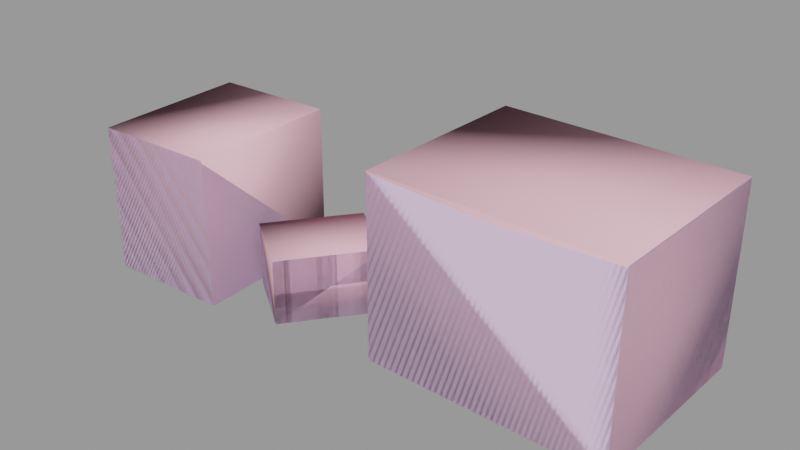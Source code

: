 # Source: box_cluster01.blend  (saved by Blender 2.92.15; exported with 4.5.12 LTS)
import bpy
from mathutils import Matrix  # noqa: F401  (used for matrix-valued properties, if any)

bpy.ops.wm.read_factory_settings(use_empty=True)
scene = bpy.context.scene
scene.name = 'box_cluster01.qc'

# ---- collections
col_box_cluster01 = bpy.data.collections.new('box_cluster01'); scene.collection.children.link(col_box_cluster01)

# ---- materials (node trees are filled in below, after node groups)
mat_shelf_props01 = bpy.data.materials.new('shelf_props01')
mat_shelf_props01.use_transparent_shadow = False
mat_shelf_props01.diffuse_color = (0.9625, 0.6693, 0.9946, 1.0)
mat_phy = bpy.data.materials.new('  phy')
mat_phy.use_transparent_shadow = False
mat_phy.diffuse_color = (0.9764, 0.5248, 0.6225, 1.0)

# ---- material node trees

# ---- meshes
me_box_cluster01_reference = bpy.data.meshes.new('box_cluster01_reference')
me_box_cluster01_reference.from_pydata([(7.339, -7.674, 20.98), (7.658, 14.53, 21.15), (7.658, 14.53, 20.98), (7.339, -7.674, 21.15), (-8.261, -6.004, 7.246), (-12.22, -3.701, 7.683), (-12.22, -3.701, 7.572), (-8.261, -6.004, 7.357), (-4.8, -8.956, 7.572), (-4.8, -8.956, 7.683), (35.6, 14.13, -3e-06), (35.29, -8.076, 20.98), (35.29, -8.076, -4e-06), (35.6, 14.13, 20.98), (7.658, 14.53, 5e-06), (7.339, -7.674, 4e-06), (-5.046, 5.727, 7.572), (-5.046, 5.727, 7.683), (-4.8, -8.956, 2e-06), (-5.046, 5.727, -2e-06), (2.371, 0.4718, 3e-06), (-12.22, -3.701, -3e-06), (2.371, 0.4718, 7.572), (2.371, 0.4718, 7.683), (-28.21, 7.454, 17.22), (-13.41, 7.939, 6e-06), (-28.21, 7.454, 6e-06), (-13.41, 7.939, 17.22), (-12.8, -10.68, -6e-06), (-27.6, -11.17, 17.22), (-27.6, -11.17, -7e-06), (-12.8, -10.68, 17.22), (-13.41, 7.939, 17.47), (-28.21, 7.454, 17.47), (-12.8, -10.68, 17.47), (-27.6, -11.17, 17.47), (35.6, 14.13, 21.15), (35.29, -8.076, 21.15), (-27.91, -1.857, 16.28), (-13.11, -1.372, 16.28), (-27.33, -1.838, 16.48), (-13.62, -1.389, 16.48), (21.33, -7.004, 20.48), (21.62, 13.57, 20.48), (21.63, 14.33, 20.35), (21.33, -7.004, 20.65), (21.62, 13.57, 20.65), (21.31, -7.875, 20.35), (-13.62, -1.389, 16.73), (-27.33, -1.838, 16.73), (-1.619, 2.729, 7.357), (-8.508, -6.329, 7.157), (-1.337, 3.099, 7.157), (-1.619, 2.729, 7.246)], [], [(0, 1, 2), (0, 3, 1), (4, 5, 6), (4, 7, 5), (8, 7, 4), (8, 9, 7), (10, 11, 12), (10, 13, 11), (0, 14, 15), (0, 2, 14), (16, 5, 17), (16, 6, 5), (18, 19, 20), (18, 21, 19), (22, 9, 8), (22, 23, 9), (21, 16, 19), (21, 6, 16), (22, 18, 20), (22, 8, 18), (24, 25, 26), (24, 27, 25), (28, 29, 30), (28, 31, 29), (24, 32, 27), (24, 33, 32), (25, 30, 26), (25, 28, 30), (29, 34, 35), (29, 31, 34), (11, 36, 37), (11, 13, 36), (14, 12, 15), (14, 10, 12), (26, 38, 24), (26, 29, 38), (26, 30, 29), (25, 31, 28), (25, 39, 31), (25, 27, 39), (40, 24, 27), (40, 27, 41), (31, 40, 41), (31, 29, 40), (42, 0, 2), (42, 2, 43), (13, 42, 43), (13, 11, 42), (44, 14, 2), (44, 10, 14), (44, 13, 10), (45, 1, 3), (45, 46, 1), (45, 36, 46), (45, 37, 36), (44, 11, 13), (44, 47, 11), (2, 47, 44), (2, 0, 47), (43, 36, 13), (43, 46, 36), (2, 46, 43), (2, 1, 46), (42, 3, 0), (42, 45, 3), (42, 37, 45), (42, 11, 37), (12, 0, 15), (12, 47, 0), (12, 11, 47), (41, 34, 31), (41, 48, 34), (27, 48, 41), (27, 32, 48), (40, 33, 24), (40, 49, 33), (40, 35, 49), (40, 29, 35), (50, 9, 23), (50, 7, 9), (50, 5, 7), (50, 17, 5), (39, 29, 31), (39, 38, 29), (27, 38, 39), (27, 24, 38), (49, 32, 33), (49, 48, 32), (49, 34, 48), (49, 35, 34), (18, 6, 21), (18, 51, 6), (18, 8, 51), (51, 16, 6), (51, 52, 16), (8, 52, 51), (8, 22, 52), (20, 52, 22), (20, 16, 52), (20, 19, 16), (53, 23, 22), (53, 50, 23), (53, 17, 50), (53, 16, 17), (6, 16, 53), (6, 53, 4), (53, 8, 4), (53, 22, 8)])
me_box_cluster01_reference.polygons.foreach_set('use_smooth', [True] * 108)
_k = set([(0, 2), (0, 3), (0, 15), (0, 42), (0, 47), (1, 2), (1, 3), (1, 46), (2, 14), (2, 43), (2, 44), (3, 45), (4, 6), (4, 8), (5, 6), (5, 7), (5, 17), (6, 16), (6, 21), (6, 51), (7, 9), (8, 9), (8, 18), (8, 22), (8, 51), (9, 23), (10, 12), (10, 13), (10, 14), (11, 12), (11, 13), (11, 37), (11, 42), (11, 47), (12, 15), (13, 36), (13, 43), (13, 44), (14, 15), (16, 17), (16, 19), (16, 52), (16, 53), (17, 50), (18, 20), (18, 21), (19, 20), (19, 21), (20, 22), (22, 23), (22, 52), (22, 53), (23, 50), (24, 26), (24, 27), (24, 33), (24, 38), (24, 40), (25, 26), (25, 27), (25, 28), (26, 30), (27, 32), (27, 39), (27, 41), (28, 30), (28, 31), (29, 30), (29, 31), (29, 35), (29, 38), (29, 40), (31, 34), (31, 39), (31, 41), (32, 33), (32, 48), (33, 49), (34, 35), (34, 48), (35, 49), (36, 37), (36, 46), (37, 45)])
me_box_cluster01_reference.attributes.new('sharp_edge', 'BOOLEAN', 'EDGE').data.foreach_set('value', [ (min(e.vertices), max(e.vertices)) in _k for e in me_box_cluster01_reference.edges])
_uv = me_box_cluster01_reference.uv_layers.new(name='UVMap')
_uv.uv.foreach_set('vector', [0.2707, 0.3937, 0.2712, 0.3255, 0.2718, 0.3255, 0.2707, 0.3937, 0.2701, 0.3937, 0.2712, 0.3255, 0.3524, 0.5064, 0.3956, 0.5057, 0.3958, 0.5061, 0.3524, 0.5064, 0.3525, 0.5045, 0.3956, 0.5057, 0.3095, 0.5049, 0.3525, 0.5045, 0.3524, 0.5064, 0.3095, 0.5049, 0.3095, 0.5043, 0.3525, 0.5045, 0.3988, 0.3275, 0.4388, 0.3964, 0.3977, 0.3957, 0.3988, 0.3275, 0.4399, 0.3281, 0.4388, 0.3964, 0.4389, 0.3956, 0.3984, 0.3277, 0.3981, 0.3955, 0.4389, 0.3956, 0.4392, 0.3279, 0.3984, 0.3277, 0.3973, 0.437, 0.3956, 0.5057, 0.3971, 0.4374, 0.3973, 0.437, 0.3958, 0.5061, 0.3956, 0.5057, 0.3129, 0.3261, 0.3977, 0.3957, 0.3119, 0.3944, 0.3129, 0.3261, 0.3979, 0.3247, 0.3977, 0.3957, 0.2707, 0.3937, 0.2712, 0.3255, 0.2718, 0.3255, 0.2707, 0.3937, 0.2701, 0.3937, 0.2712, 0.3255, 0.3988, 0.3275, 0.4388, 0.3964, 0.3977, 0.3957, 0.3988, 0.3275, 0.4399, 0.3281, 0.4388, 0.3964, 0.4389, 0.3956, 0.3984, 0.3277, 0.3981, 0.3955, 0.4389, 0.3956, 0.4392, 0.3279, 0.3984, 0.3277, 0.4389, 0.3956, 0.3984, 0.3277, 0.3981, 0.3955, 0.4389, 0.3956, 0.4392, 0.3279, 0.3984, 0.3277, 0.3988, 0.3275, 0.4388, 0.3964, 0.3977, 0.3957, 0.3988, 0.3275, 0.4399, 0.3281, 0.4388, 0.3964, 0.2707, 0.3937, 0.2712, 0.3255, 0.2718, 0.3255, 0.2707, 0.3937, 0.2701, 0.3937, 0.2712, 0.3255, 0.3129, 0.3261, 0.3977, 0.3957, 0.3119, 0.3944, 0.3129, 0.3261, 0.3979, 0.3247, 0.3977, 0.3957, 0.3973, 0.437, 0.3956, 0.5057, 0.3971, 0.4374, 0.3973, 0.437, 0.3958, 0.5061, 0.3956, 0.5057, 0.3973, 0.437, 0.3956, 0.5057, 0.3971, 0.4374, 0.3973, 0.437, 0.3958, 0.5061, 0.3956, 0.5057, 0.3129, 0.3261, 0.3977, 0.3957, 0.3119, 0.3944, 0.3129, 0.3261, 0.3979, 0.3247, 0.3977, 0.3957, 0.3119, 0.3944, 0.3542, 0.4352, 0.3112, 0.4355, 0.3119, 0.3944, 0.3973, 0.437, 0.3542, 0.4352, 0.3119, 0.3944, 0.3977, 0.3957, 0.3973, 0.437, 0.3129, 0.3261, 0.3986, 0.2835, 0.3979, 0.3247, 0.3129, 0.3261, 0.3556, 0.2844, 0.3986, 0.2835, 0.3129, 0.3261, 0.3131, 0.2847, 0.3556, 0.2844, 0.3517, 0.5714, 0.3087, 0.5737, 0.3094, 0.5054, 0.3517, 0.5714, 0.3094, 0.5054, 0.3524, 0.5064, 0.3958, 0.5061, 0.3517, 0.5714, 0.3524, 0.5064, 0.3958, 0.5061, 0.3946, 0.5746, 0.3517, 0.5714, 0.3517, 0.5714, 0.3087, 0.5737, 0.3094, 0.5054, 0.3517, 0.5714, 0.3094, 0.5054, 0.3524, 0.5064, 0.3958, 0.5061, 0.3517, 0.5714, 0.3524, 0.5064, 0.3958, 0.5061, 0.3946, 0.5746, 0.3517, 0.5714, 0.3556, 0.2844, 0.3129, 0.3261, 0.3131, 0.2847, 0.3556, 0.2844, 0.3979, 0.3247, 0.3129, 0.3261, 0.3556, 0.2844, 0.3986, 0.2835, 0.3979, 0.3247, 0.354, 0.4397, 0.313, 0.5009, 0.3146, 0.4385, 0.354, 0.4397, 0.3525, 0.5018, 0.313, 0.5009, 0.354, 0.4397, 0.3922, 0.5029, 0.3525, 0.5018, 0.354, 0.4397, 0.3935, 0.4401, 0.3922, 0.5029, 0.3556, 0.2844, 0.3979, 0.2153, 0.3986, 0.2835, 0.3556, 0.2844, 0.3549, 0.2157, 0.3979, 0.2153, 0.3131, 0.2847, 0.3549, 0.2157, 0.3556, 0.2844, 0.3131, 0.2847, 0.3119, 0.2162, 0.3549, 0.2157, 0.3524, 0.5064, 0.3956, 0.5057, 0.3958, 0.5061, 0.3524, 0.5064, 0.3525, 0.5045, 0.3956, 0.5057, 0.3095, 0.5049, 0.3525, 0.5045, 0.3524, 0.5064, 0.3095, 0.5049, 0.3095, 0.5043, 0.3525, 0.5045, 0.3541, 0.4357, 0.3112, 0.4357, 0.3112, 0.4355, 0.3541, 0.4357, 0.3541, 0.4365, 0.3112, 0.4357, 0.3541, 0.4357, 0.3971, 0.4374, 0.3541, 0.4365, 0.3541, 0.4357, 0.3973, 0.437, 0.3971, 0.4374, 0.3977, 0.3957, 0.3112, 0.4355, 0.3119, 0.3944, 0.3977, 0.3957, 0.3542, 0.4352, 0.3112, 0.4355, 0.3977, 0.3957, 0.3973, 0.437, 0.3542, 0.4352, 0.3524, 0.5064, 0.3956, 0.5057, 0.3958, 0.5061, 0.3524, 0.5064, 0.3525, 0.5045, 0.3956, 0.5057, 0.3095, 0.5049, 0.3525, 0.5045, 0.3524, 0.5064, 0.3095, 0.5049, 0.3095, 0.5043, 0.3525, 0.5045, 0.3541, 0.4357, 0.3112, 0.4357, 0.3112, 0.4355, 0.3541, 0.4357, 0.3541, 0.4365, 0.3112, 0.4357, 0.3541, 0.4357, 0.3971, 0.4374, 0.3541, 0.4365, 0.3541, 0.4357, 0.3973, 0.437, 0.3971, 0.4374, 0.354, 0.4397, 0.313, 0.5009, 0.3146, 0.4385, 0.354, 0.4397, 0.3525, 0.5018, 0.313, 0.5009, 0.354, 0.4397, 0.3922, 0.5029, 0.3525, 0.5018, 0.354, 0.4397, 0.3935, 0.4401, 0.3922, 0.5029, 0.3556, 0.2844, 0.3979, 0.2153, 0.3986, 0.2835, 0.3556, 0.2844, 0.3549, 0.2157, 0.3979, 0.2153, 0.3131, 0.2847, 0.3549, 0.2157, 0.3556, 0.2844, 0.3131, 0.2847, 0.3119, 0.2162, 0.3549, 0.2157, 0.354, 0.4397, 0.313, 0.5009, 0.3146, 0.4385, 0.354, 0.4397, 0.3525, 0.5018, 0.313, 0.5009, 0.354, 0.4397, 0.3922, 0.5029, 0.3525, 0.5018, 0.354, 0.4397, 0.3935, 0.4401, 0.3922, 0.5029, 0.3129, 0.3261, 0.3986, 0.2835, 0.3979, 0.3247, 0.3129, 0.3261, 0.3556, 0.2844, 0.3986, 0.2835, 0.3129, 0.3261, 0.3131, 0.2847, 0.3556, 0.2844, 0.3556, 0.2844, 0.3979, 0.2153, 0.3986, 0.2835, 0.3556, 0.2844, 0.3549, 0.2157, 0.3979, 0.2153, 0.3131, 0.2847, 0.3549, 0.2157, 0.3556, 0.2844, 0.3131, 0.2847, 0.3119, 0.2162, 0.3549, 0.2157, 0.3119, 0.3944, 0.3542, 0.4352, 0.3112, 0.4355, 0.3119, 0.3944, 0.3973, 0.437, 0.3542, 0.4352, 0.3119, 0.3944, 0.3977, 0.3957, 0.3973, 0.437, 0.3541, 0.4357, 0.3112, 0.4357, 0.3112, 0.4355, 0.3541, 0.4357, 0.3541, 0.4365, 0.3112, 0.4357, 0.3541, 0.4357, 0.3971, 0.4374, 0.3541, 0.4365, 0.3541, 0.4357, 0.3973, 0.437, 0.3971, 0.4374, 0.3958, 0.5061, 0.3946, 0.5746, 0.3517, 0.5714, 0.3958, 0.5061, 0.3517, 0.5714, 0.3524, 0.5064, 0.3517, 0.5714, 0.3094, 0.5054, 0.3524, 0.5064, 0.3517, 0.5714, 0.3087, 0.5737, 0.3094, 0.5054])
me_box_cluster01_reference.materials.append(mat_shelf_props01)
me_box_cluster01_reference.use_remesh_fix_poles = True
me_box_cluster01_reference.use_remesh_preserve_attributes = False
me_box_cluster01_reference.use_mirror_vertex_groups = False
me_box_cluster01_reference.update()
me_box_cluster01_reference.normals_split_custom_set([tuple(v) for v in zip(*[iter([-0.9999, 0.01436, 0.0, -0.9999, 0.01436, 0.0, -0.9999, 0.01436, 0.0, -0.9999, 0.01436, 0.0, -0.9999, 0.01436, 0.0, -0.9999, 0.01436, 0.0, -0.5783, -0.8158, 0.0, -0.5032, -0.8642, 0.0, -0.5032, -0.8642, 0.0, -0.5783, -0.8158, 0.0, -0.5784, -0.8158, 0.0, -0.5032, -0.8642, 0.0, -0.6489, -0.7608, 0.0, -0.5784, -0.8158, 0.0, -0.5783, -0.8158, 0.0, -0.6489, -0.7608, 0.0, -0.6489, -0.7608, 0.0, -0.5784, -0.8158, 0.0, 0.9999, -0.01436, -1.827e-07, 0.9999, -0.01436, -1.828e-07, 0.9999, -0.01436, -1.829e-07, 0.9999, -0.01436, -1.827e-07, 0.9999, -0.01436, -1.826e-07, 0.9999, -0.01436, -1.828e-07, -0.9999, 0.01436, 2.19e-07, -0.9999, 0.01436, 2.132e-07, -0.9999, 0.01436, 2.957e-07, -0.9999, 0.01436, 2.19e-07, -0.9999, 0.01436, 1.365e-07, -0.9999, 0.01436, 2.132e-07, -0.7959, 0.6054, 0.0, -0.7959, 0.6054, 0.0, -0.7959, 0.6054, 0.0, -0.7959, 0.6054, 0.0, -0.7959, 0.6054, 0.0, -0.7959, 0.6054, 0.0, 4.869e-07, -2.643e-07, -1.0, 4.869e-07, -2.643e-07, -1.0, 4.869e-07, -2.643e-07, -1.0, 4.869e-07, -2.643e-07, -1.0, 4.869e-07, -2.643e-07, -1.0, 4.869e-07, -2.643e-07, -1.0, 0.7959, -0.6054, 0.0, 0.7959, -0.6054, 0.0, 0.7959, -0.6054, 0.0, 0.7959, -0.6054, 0.0, 0.7959, -0.6054, 0.0, 0.7959, -0.6054, 0.0, -0.7959, 0.6054, -1.719e-07, -0.7959, 0.6054, -1.732e-07, -0.7959, 0.6054, -1.75e-07, -0.7959, 0.6054, -1.719e-07, -0.7959, 0.6054, -1.701e-07, -0.7959, 0.6054, -1.732e-07, 0.7959, -0.6054, 1.467e-07, 0.7959, -0.6054, 1.288e-07, 0.7959, -0.6054, 1.701e-07, 0.7959, -0.6054, 1.467e-07, 0.7959, -0.6054, 1.054e-07, 0.7959, -0.6054, 1.288e-07, -0.03276, 0.9995, 2.066e-07, -0.03276, 0.9995, 2.123e-07, -0.03276, 0.9995, 2.394e-07, -0.03276, 0.9995, 2.066e-07, -0.03276, 0.9995, 1.795e-07, -0.03276, 0.9995, 2.123e-07, 0.03276, -0.9995, -2.394e-07, 0.03276, -0.9995, -2.394e-07, 0.03276, -0.9995, -2.394e-07, 0.03276, -0.9995, -2.394e-07, 0.03276, -0.9995, -2.394e-07, 0.03276, -0.9995, -2.394e-07, -0.03276, 0.9995, 0.0, -0.03276, 0.9995, 0.0, -0.03276, 0.9995, 0.0, -0.03276, 0.9995, 0.0, -0.03276, 0.9995, 0.0, -0.03276, 0.9995, 0.0, 6.751e-09, 6.753e-07, -1.0, 1.679e-08, 6.679e-07, -1.0, -2.286e-08, 6.973e-07, -1.0, 6.751e-09, 6.753e-07, -1.0, 4.64e-08, 6.459e-07, -1.0, 1.679e-08, 6.679e-07, -1.0, 0.03276, -0.9995, 0.0, 0.03276, -0.9995, 0.0, 0.03276, -0.9995, 0.0, 0.03276, -0.9995, 0.0, 0.03276, -0.9995, 0.0, 0.03276, -0.9995, 0.0, 0.9999, -0.01436, 0.0, 0.9999, -0.01436, 0.0, 0.9999, -0.01436, 0.0, 0.9999, -0.01436, 0.0, 0.9999, -0.01436, 0.0, 0.9999, -0.01436, 0.0, -2.856e-07, 4.913e-08, -1.0, -2.856e-07, 4.913e-08, -1.0, -2.856e-07, 4.913e-08, -1.0, -2.856e-07, 4.913e-08, -1.0, -2.856e-07, 4.913e-08, -1.0, -2.856e-07, 4.913e-08, -1.0, -0.9995, -0.03276, -8.346e-09, -0.9995, -0.03276, -8.798e-09, -0.9995, -0.03276, -9.66e-09, -0.9995, -0.03276, -8.346e-09, -0.9995, -0.03276, -7.832e-09, -0.9995, -0.03276, -8.798e-09, -0.9995, -0.03276, -8.346e-09, -0.9995, -0.03276, -7.431e-09, -0.9995, -0.03276, -7.832e-09, 0.9995, 0.03276, -5.037e-09, 0.9995, 0.03276, -1.854e-08, 0.9995, 0.03276, 7.431e-09, 0.9995, 0.03276, -5.037e-09, 0.9995, 0.03276, -3.238e-08, 0.9995, 0.03276, -1.854e-08, 0.9995, 0.03276, -5.037e-09, 0.9995, 0.03276, 4.458e-09, 0.9995, 0.03276, -3.238e-08, -3.991e-08, 6.019e-07, -1.0, -0.002592, 0.07907, -0.9969, -0.002592, 0.07907, -0.9969, -3.991e-08, 6.019e-07, -1.0, -0.002592, 0.07907, -0.9969, -1.005e-07, 6.024e-07, -1.0, 0.002592, -0.07907, -0.9969, -3.991e-08, 6.019e-07, -1.0, -1.005e-07, 6.024e-07, -1.0, 0.002592, -0.07907, -0.9969, 0.002592, -0.07907, -0.9969, -3.991e-08, 6.019e-07, -1.0, -2.351e-07, 2.728e-09, -1.0, -0.03567, 0.0005122, -0.9994, -0.03567, 0.0005122, -0.9994, -2.351e-07, 2.728e-09, -1.0, -0.03567, 0.0005122, -0.9994, -2.936e-07, 5.017e-09, -1.0, 0.03567, -0.0005121, -0.9994, -2.351e-07, 2.728e-09, -1.0, -2.936e-07, 5.017e-09, -1.0, 0.03567, -0.0005121, -0.9994, 0.03567, -0.0005121, -0.9994, -2.351e-07, 2.728e-09, -1.0, 0.01436, 0.9999, 6.636e-08, 0.01436, 0.9999, 7.717e-08, 0.01436, 0.9999, 2.86e-08, 0.01436, 0.9999, 6.636e-08, 0.01436, 0.9999, 8.747e-08, 0.01436, 0.9999, 7.717e-08, 0.01436, 0.9999, 6.636e-08, 0.01436, 0.9999, 5.55e-08, 0.01436, 0.9999, 8.747e-08, 1.666e-07, -1.141e-09, 1.0, 0.03567, -0.0005121, 0.9994, 0.03567, -0.0005121, 0.9994, 1.666e-07, -1.141e-09, 1.0, 2.958e-07, -3.315e-09, 1.0, 0.03567, -0.0005121, 0.9994, 1.666e-07, -1.141e-09, 1.0, -0.03567, 0.0005121, 0.9994, 2.958e-07, -3.315e-09, 1.0, 1.666e-07, -1.141e-09, 1.0, -0.03567, 0.0005121, 0.9994, -0.03567, 0.0005121, 0.9994, 1.864e-07, -2.634e-09, 1.0, -0.04549, 0.0006532, 0.999, -0.04549, 0.0006532, 0.999, 1.864e-07, -2.634e-09, 1.0, 4.083e-07, 6.306e-10, 1.0, -0.04549, 0.0006532, 0.999, 0.04549, -0.0006532, 0.999, 4.083e-07, 6.306e-10, 1.0, 1.864e-07, -2.634e-09, 1.0, 0.04549, -0.0006532, 0.999, 0.04549, -0.0006532, 0.999, 4.083e-07, 6.306e-10, 1.0, 0.01436, 0.9999, 0.0, -0.04031, 0.9992, 0.0, -0.04031, 0.9992, 0.0, 0.01436, 0.9999, 0.0, 0.01436, 0.9999, 0.0, -0.04031, 0.9992, 0.0, 0.06898, 0.9976, 0.0, 0.01436, 0.9999, 0.0, 0.01436, 0.9999, 0.0, 0.06898, 0.9976, 0.0, 0.06898, 0.9976, 0.0, 0.01436, 0.9999, 0.0, -0.01436, -0.9999, 0.0, 0.0479, -0.9989, 0.0, 0.0479, -0.9989, 0.0, -0.01436, -0.9999, 0.0, -0.01436, -0.9999, 0.0, 0.0479, -0.9989, 0.0, -0.01436, -0.9999, 0.0, -0.07656, -0.9971, 0.0, -0.01436, -0.9999, 0.0, -0.01436, -0.9999, 0.0, -0.07656, -0.9971, 0.0, -0.07656, -0.9971, 0.0, -0.01436, -0.9999, -4.537e-08, -0.01436, -0.9999, -4.719e-08, -0.01436, -0.9999, -6.123e-09, -0.01436, -0.9999, -4.537e-08, -0.01436, -0.9999, -9.236e-08, -0.01436, -0.9999, -4.719e-08, -0.01436, -0.9999, -4.537e-08, -0.01436, -0.9999, -5.204e-08, -0.01436, -0.9999, -9.236e-08, 0.9995, 0.03276, 0.0, 0.9962, 0.08733, 0.0, 0.9962, 0.08733, 0.0, 0.9995, 0.03276, 0.0, 0.9995, 0.03276, 0.0, 0.9962, 0.08733, 0.0, 0.9998, -0.02191, 0.0, 0.9995, 0.03276, 0.0, 0.9995, 0.03276, 0.0, 0.9998, -0.02191, 0.0, 0.9998, -0.02191, 0.0, 0.9995, 0.03276, 0.0, -0.9995, -0.03276, 0.0, -0.9955, -0.0949, 0.0, -0.9955, -0.0949, 0.0, -0.9995, -0.03276, 0.0, -0.9995, -0.03276, 0.0, -0.9955, -0.0949, 0.0, -0.9995, -0.03276, 0.0, -0.9996, 0.02951, 0.0, -0.9995, -0.03276, 0.0, -0.9995, -0.03276, 0.0, -0.9996, 0.02951, 0.0, -0.9996, 0.02951, 0.0, -2.13e-05, 1.615e-05, 1.0, -0.05682, 0.04322, 0.9974, -0.05682, 0.04322, 0.9974, -2.13e-05, 1.615e-05, 1.0, 5.46e-07, -2.877e-07, 1.0, -0.05682, 0.04322, 0.9974, -2.13e-05, 1.615e-05, 1.0, 0.05682, -0.04322, 0.9974, 5.46e-07, -2.877e-07, 1.0, -2.13e-05, 1.615e-05, 1.0, 0.05682, -0.04322, 0.9974, 0.05682, -0.04322, 0.9974, -1.286e-07, -3.385e-07, 1.0, -0.0033, 0.1007, 0.9949, -0.0033, 0.1007, 0.9949, -1.286e-07, -3.385e-07, 1.0, 2.279e-08, -8.367e-07, 1.0, -0.0033, 0.1007, 0.9949, 0.0033, -0.1007, 0.9949, 2.279e-08, -8.367e-07, 1.0, -1.286e-07, -3.385e-07, 1.0, 0.0033, -0.1007, 0.9949, 0.003301, -0.1007, 0.9949, 2.279e-08, -8.367e-07, 1.0, -3.597e-08, -6.065e-07, 1.0, 0.002592, -0.07907, 0.9969, 0.002592, -0.07907, 0.9969, -3.597e-08, -6.065e-07, 1.0, -4.311e-10, -5.978e-07, 1.0, 0.002592, -0.07907, 0.9969, -3.597e-08, -6.065e-07, 1.0, -0.002592, 0.07907, 0.9969, -4.311e-10, -5.978e-07, 1.0, -3.597e-08, -6.065e-07, 1.0, -0.002592, 0.07907, 0.9969, -0.002592, 0.07907, 0.9969, -0.5781, -0.8159, -5.306e-08, -0.5781, -0.8159, -1.424e-07, -0.5781, -0.8159, 1.026e-07, -0.5781, -0.8159, -5.306e-08, -0.5781, -0.8159, -3.338e-07, -0.5781, -0.8159, -1.424e-07, -0.5781, -0.8159, -5.306e-08, -0.5781, -0.8159, 0.0, -0.5781, -0.8159, -3.338e-07, -2.994e-05, 2.289e-05, 1.0, 0.07238, -0.05505, 0.9959, 0.07238, -0.05505, 0.9959, -2.994e-05, 2.289e-05, 1.0, 2.923e-05, -2.228e-05, 1.0, 0.07238, -0.05505, 0.9959, -0.07238, 0.05505, 0.9959, 2.923e-05, -2.228e-05, 1.0, -2.994e-05, 2.289e-05, 1.0, -0.07238, 0.05505, 0.9959, -0.07238, 0.05505, 0.9959, 2.923e-05, -2.228e-05, 1.0, 0.5781, 0.8159, -6.245e-08, 0.5781, 0.8159, -9.258e-08, 0.5781, 0.8159, -2.772e-08, 0.5781, 0.8159, -6.245e-08, 0.5781, 0.8159, -8.809e-08, 0.5781, 0.8159, -9.258e-08, 0.5781, 0.8159, -6.245e-08, 0.5781, 0.8159, -6.301e-08, 0.5781, 0.8159, -8.809e-08, 0.5784, 0.8157, 0.0, 0.4925, 0.8703, 0.0, 0.4925, 0.8703, 0.0, 0.5784, 0.8157, 0.0, 0.5784, 0.8157, 0.0, 0.4925, 0.8703, 0.0, 0.5784, 0.8157, 0.0, 0.6584, 0.7527, 0.0, 0.5784, 0.8157, 0.0, 0.5784, 0.8157, 0.0, 0.6584, 0.7527, 0.0, 0.6584, 0.7527, 0.0, -0.05682, 0.04322, -0.9974, -0.05682, 0.04322, -0.9974, 3.472e-06, -2.682e-06, -1.0, -0.05682, 0.04322, -0.9974, 3.472e-06, -2.682e-06, -1.0, -7.729e-06, 6.03e-06, -1.0, 3.472e-06, -2.682e-06, -1.0, 0.05682, -0.04322, -0.9974, -7.729e-06, 6.03e-06, -1.0, 3.472e-06, -2.682e-06, -1.0, 0.05682, -0.04322, -0.9974, 0.05682, -0.04322, -0.9974])] * 3)])
me_box_cluster01_physics = bpy.data.meshes.new('box_cluster01_physics')
me_box_cluster01_physics.from_pydata([(-28.21, 7.454, 17.47), (-28.21, 7.454, 0.0), (-27.6, -11.17, 17.47), (-13.41, 7.939, 17.47), (-13.41, 7.939, 0.0), (-12.8, -10.68, 0.0), (-27.6, -11.17, 0.0), (-12.8, -10.68, 17.47), (-12.22, -3.701, 7.685), (-12.22, -3.701, 0.0), (-4.8, -8.956, 7.68), (-4.8, -8.956, 0.0), (-5.046, 5.727, 7.685), (-5.046, 5.727, 0.0), (2.371, 0.4718, 0.0), (2.371, 0.4718, 7.68), (7.339, -7.674, 21.15), (35.29, -8.076, 0.0), (35.29, -8.076, 21.15), (7.339, -7.674, 0.0), (35.6, 14.13, 21.15), (7.658, 14.53, 21.15), (7.658, 14.53, 0.0), (35.6, 14.13, 0.0)], [], [(0, 1, 2), (1, 0, 3), (2, 3, 0), (1, 4, 5), (1, 5, 6), (1, 6, 2), (4, 1, 3), (7, 6, 5), (7, 2, 6), (5, 3, 7), (7, 3, 2), (4, 3, 5), (8, 9, 10), (9, 11, 10), (8, 12, 13), (8, 13, 9), (9, 13, 11), (11, 13, 14), (15, 11, 14), (15, 10, 11), (15, 14, 13), (8, 10, 15), (15, 12, 8), (15, 13, 12), (16, 17, 18), (19, 17, 16), (18, 20, 16), (20, 21, 16), (19, 16, 21), (18, 17, 20), (22, 23, 19), (19, 23, 17), (20, 17, 23), (20, 23, 22), (19, 21, 22), (21, 20, 22)])
me_box_cluster01_physics.polygons.foreach_set('use_smooth', [True] * 36)
_uv = me_box_cluster01_physics.uv_layers.new(name='UVMap')
_uv.uv.foreach_set('vector', [0.0, 0.0, 0.0, 0.0, 0.0, 0.0, 0.0, 0.0, 0.0, 0.0, 0.0, 0.0, 0.0, 0.0, 0.0, 0.0, 0.0, 0.0, 0.0, 0.0, 0.0, 0.0, 0.0, 0.0, 0.0, 0.0, 0.0, 0.0, 0.0, 0.0, 0.0, 0.0, 0.0, 0.0, 0.0, 0.0, 0.0, 0.0, 0.0, 0.0, 0.0, 0.0, 0.0, 0.0, 0.0, 0.0, 0.0, 0.0, 0.0, 0.0, 0.0, 0.0, 0.0, 0.0, 0.0, 0.0, 0.0, 0.0, 0.0, 0.0, 0.0, 0.0, 0.0, 0.0, 0.0, 0.0, 0.0, 0.0, 0.0, 0.0, 0.0, 0.0, 0.0, 0.0, 0.0, 0.0, 0.0, 0.0, 0.0, 0.0, 0.0, 0.0, 0.0, 0.0, 0.0, 0.0, 0.0, 0.0, 0.0, 0.0, 0.0, 0.0, 0.0, 0.0, 0.0, 0.0, 0.0, 0.0, 0.0, 0.0, 0.0, 0.0, 0.0, 0.0, 0.0, 0.0, 0.0, 0.0, 0.0, 0.0, 0.0, 0.0, 0.0, 0.0, 0.0, 0.0, 0.0, 0.0, 0.0, 0.0, 0.0, 0.0, 0.0, 0.0, 0.0, 0.0, 0.0, 0.0, 0.0, 0.0, 0.0, 0.0, 0.0, 0.0, 0.0, 0.0, 0.0, 0.0, 0.0, 0.0, 0.0, 0.0, 0.0, 0.0, 0.0, 0.0, 0.0, 0.0, 0.0, 0.0, 0.0, 0.0, 0.0, 0.0, 0.0, 0.0, 0.0, 0.0, 0.0, 0.0, 0.0, 0.0, 0.0, 0.0, 0.0, 0.0, 0.0, 0.0, 0.0, 0.0, 0.0, 0.0, 0.0, 0.0, 0.0, 0.0, 0.0, 0.0, 0.0, 0.0, 0.0, 0.0, 0.0, 0.0, 0.0, 0.0, 0.0, 0.0, 0.0, 0.0, 0.0, 0.0, 0.0, 0.0, 0.0, 0.0, 0.0, 0.0, 0.0, 0.0, 0.0, 0.0, 0.0, 0.0, 0.0, 0.0, 0.0, 0.0, 0.0, 0.0, 0.0, 0.0, 0.0, 0.0, 0.0, 0.0])
me_box_cluster01_physics.materials.append(mat_phy)
me_box_cluster01_physics.use_remesh_fix_poles = True
me_box_cluster01_physics.use_remesh_preserve_attributes = False
me_box_cluster01_physics.use_mirror_vertex_groups = False
me_box_cluster01_physics.update()
me_box_cluster01_physics.normals_split_custom_set([tuple(v) for v in zip(*[iter([-0.4969, -0.553, -0.6688, -0.4967, 0.5529, -0.669, 0.3139, -0.6189, -0.72, -0.4967, 0.5529, -0.669, -0.4969, -0.553, -0.6688, -0.5395, -0.5528, 0.6351, 0.3139, -0.6189, -0.72, -0.5395, -0.5528, 0.6351, -0.4969, -0.553, -0.6688, -0.4967, 0.5529, -0.669, -0.5395, 0.553, 0.6349, 0.266, 0.6187, 0.7392, -0.4967, 0.5529, -0.669, 0.266, 0.6187, 0.7392, 0.787, 0.4113, -0.4599, -0.4967, 0.5529, -0.669, 0.787, 0.4113, -0.4599, 0.3139, -0.6189, -0.72, -0.5395, 0.553, 0.6349, -0.4967, 0.5529, -0.669, -0.5395, -0.5528, 0.6351, 0.7551, -0.4114, 0.5104, 0.787, 0.4113, -0.4599, 0.266, 0.6187, 0.7392, 0.7551, -0.4114, 0.5104, 0.3139, -0.6189, -0.72, 0.787, 0.4113, -0.4599, 0.266, 0.6187, 0.7392, -0.5395, -0.5528, 0.6351, 0.7551, -0.4114, 0.5104, 0.7551, -0.4114, 0.5104, -0.5395, -0.5528, 0.6351, 0.3139, -0.6189, -0.72, -0.5395, 0.553, 0.6349, -0.5395, -0.5528, 0.6351, 0.266, 0.6187, 0.7392, -0.184, -0.745, -0.6412, 0.2998, 0.5484, -0.7806, 0.8429, -0.5365, -0.04131, 0.2998, 0.5484, -0.7806, 0.5727, 0.7375, 0.3579, 0.8429, -0.5365, -0.04131, -0.184, -0.745, -0.6412, -0.7065, -0.6783, -0.2019, -0.7065, 0.6782, -0.2022, -0.184, -0.745, -0.6412, -0.7065, 0.6782, -0.2022, 0.2998, 0.5484, -0.7806, 0.2998, 0.5484, -0.7806, -0.7065, 0.6782, -0.2022, 0.5727, 0.7375, 0.3579, 0.5727, 0.7375, 0.3579, -0.7065, 0.6782, -0.2022, -0.01207, 0.6902, 0.7235, -0.01204, -0.6901, 0.7237, 0.5727, 0.7375, 0.3579, -0.01207, 0.6902, 0.7235, -0.01204, -0.6901, 0.7237, 0.8429, -0.5365, -0.04131, 0.5727, 0.7375, 0.3579, -0.01204, -0.6901, 0.7237, -0.01207, 0.6902, 0.7235, -0.7065, 0.6782, -0.2022, -0.184, -0.745, -0.6412, 0.8429, -0.5365, -0.04131, -0.01204, -0.6901, 0.7237, -0.01204, -0.6901, 0.7237, -0.7065, -0.6783, -0.2019, -0.184, -0.745, -0.6412, -0.01204, -0.6901, 0.7237, -0.7065, 0.6782, -0.2022, -0.7065, -0.6783, -0.2019, 0.6613, -0.6984, -0.2737, 0.7323, 0.3802, 0.565, 0.6115, -0.635, 0.472, 0.3468, 0.7454, -0.5692, 0.7323, 0.3802, 0.565, 0.6613, -0.6984, -0.2737, 0.6115, -0.635, 0.472, -0.5978, -0.635, 0.4893, 0.6613, -0.6984, -0.2737, -0.5978, -0.635, 0.4893, -0.4754, -0.488, -0.732, 0.6613, -0.6984, -0.2737, 0.3468, 0.7454, -0.5692, 0.6613, -0.6984, -0.2737, -0.4754, -0.488, -0.732, 0.6115, -0.635, 0.472, 0.7323, 0.3802, 0.565, -0.5978, -0.635, 0.4893, -0.8399, 0.4385, -0.3199, -0.4021, 0.8544, 0.3291, 0.3468, 0.7454, -0.5692, 0.3468, 0.7454, -0.5692, -0.4021, 0.8544, 0.3291, 0.7323, 0.3802, 0.565, -0.5978, -0.635, 0.4893, 0.7323, 0.3802, 0.565, -0.4021, 0.8544, 0.3291, -0.5978, -0.635, 0.4893, -0.4021, 0.8544, 0.3291, -0.8399, 0.4385, -0.3199, 0.3468, 0.7454, -0.5692, -0.4754, -0.488, -0.732, -0.8399, 0.4385, -0.3199, -0.4754, -0.488, -0.732, -0.5978, -0.635, 0.4893, -0.8399, 0.4385, -0.3199])] * 3)])
arm_box_cluster01_qc_skeleton = bpy.data.armatures.new('box_cluster01.qc_skeleton')  # bones are not reproduced

# ---- objects
ob_box_cluster01_qc_skeleton = bpy.data.objects.new('box_cluster01.qc_skeleton', arm_box_cluster01_qc_skeleton)
ob_box_cluster01_reference = bpy.data.objects.new('box_cluster01_reference', me_box_cluster01_reference)
ob_box_cluster01_physics = bpy.data.objects.new('box_cluster01_physics', me_box_cluster01_physics)

# ---- transforms, parenting, visibility, modifiers, constraints
ob_box_cluster01_qc_skeleton.location = (0.0, 0.0, 0.0)
ob_box_cluster01_qc_skeleton.show_in_front = True
ob_box_cluster01_qc_skeleton.lineart.crease_threshold = 0.0
ob_box_cluster01_reference.parent = ob_box_cluster01_qc_skeleton
ob_box_cluster01_reference.location = (0.0, 0.0, 0.0)
ob_box_cluster01_reference.lineart.crease_threshold = 0.0
_vg = ob_box_cluster01_reference.vertex_groups.new(name='static_prop')
_vg.add([0, 1, 2, 3, 4, 5, 6, 7, 8, 9, 10, 11, 12, 13, 14, 15, 16, 17, 18, 19, 20, 21, 22, 23, 24, 25, 26, 27, 28, 29, 30, 31, 32, 33, 34, 35, 36, 37, 38, 39, 40, 41, 42, 43, 44, 45, 46, 47, 48, 49, 50, 51, 52, 53], 1.0, 'REPLACE')
_m = ob_box_cluster01_reference.modifiers.new('Armature', 'ARMATURE')
_m.object = ob_box_cluster01_qc_skeleton
ob_box_cluster01_physics.parent = ob_box_cluster01_qc_skeleton
ob_box_cluster01_physics.location = (0.0, 0.0, 0.0)
ob_box_cluster01_physics.display_type = 'SOLID'
ob_box_cluster01_physics.show_wire = True
ob_box_cluster01_physics.lineart.crease_threshold = 0.0
_vg = ob_box_cluster01_physics.vertex_groups.new(name='static_prop')
_vg.add([0, 1, 2, 3, 4, 5, 6, 7, 8, 9, 10, 11, 12, 13, 14, 15, 16, 17, 18, 19, 20, 21, 22, 23], 1.0, 'REPLACE')
_m = ob_box_cluster01_physics.modifiers.new('Armature', 'ARMATURE')
_m.object = ob_box_cluster01_qc_skeleton

# ---- collection membership
scene.collection.objects.link(ob_box_cluster01_qc_skeleton)
scene.collection.objects.link(ob_box_cluster01_reference)
scene.collection.objects.link(ob_box_cluster01_physics)
col_box_cluster01.objects.link(ob_box_cluster01_qc_skeleton)
col_box_cluster01.objects.link(ob_box_cluster01_reference)
col_box_cluster01.objects.link(ob_box_cluster01_physics)

# ---- scene / render settings (as saved in the file)
scene.frame_start = 1; scene.frame_end = 250; scene.frame_set(0)
scene.render.engine = 'BLENDER_EEVEE_NEXT'
scene.cycles.use_denoising = False
scene.cycles.samples = 128
scene.cycles.sampling_pattern = 'TABULATED_SOBOL'
scene.cycles.use_adaptive_sampling = False
scene.cycles.use_light_tree = False
scene.view_settings.view_transform = 'Filmic'
bpy.context.view_layer.update()

# ---- added for rendering (the .blend has no active camera and no usable light): camera, sun + grey world if the file has none
cam_auto = bpy.data.cameras.new('AutoCamera')
cam_auto.lens = 50.0
cam_auto.sensor_width = 36.0
cam_auto.clip_end = 1168.73
ob_auto_camera = bpy.data.objects.new('AutoCamera', cam_auto)
scene.collection.objects.link(ob_auto_camera)
ob_auto_camera.location = (70.2913, -78.2308, 63.8532)
ob_auto_camera.rotation_euler = (1.09748, -7.21219e-08, 0.694738)
scene.camera = ob_auto_camera
light_auto_sun = bpy.data.lights.new('AutoSun', 'SUN')
light_auto_sun.energy = 3.0
light_auto_sun.angle = 0.0523599
ob_auto_sun = bpy.data.objects.new('AutoSun', light_auto_sun)
scene.collection.objects.link(ob_auto_sun)
ob_auto_sun.rotation_euler = (0.872665, 0.174533, 0.523599)
if scene.world is None:
    world_auto = bpy.data.worlds.new('AutoWorld')
    world_auto.color = (0.3, 0.3, 0.3)
    scene.world = world_auto
bpy.context.view_layer.update()
